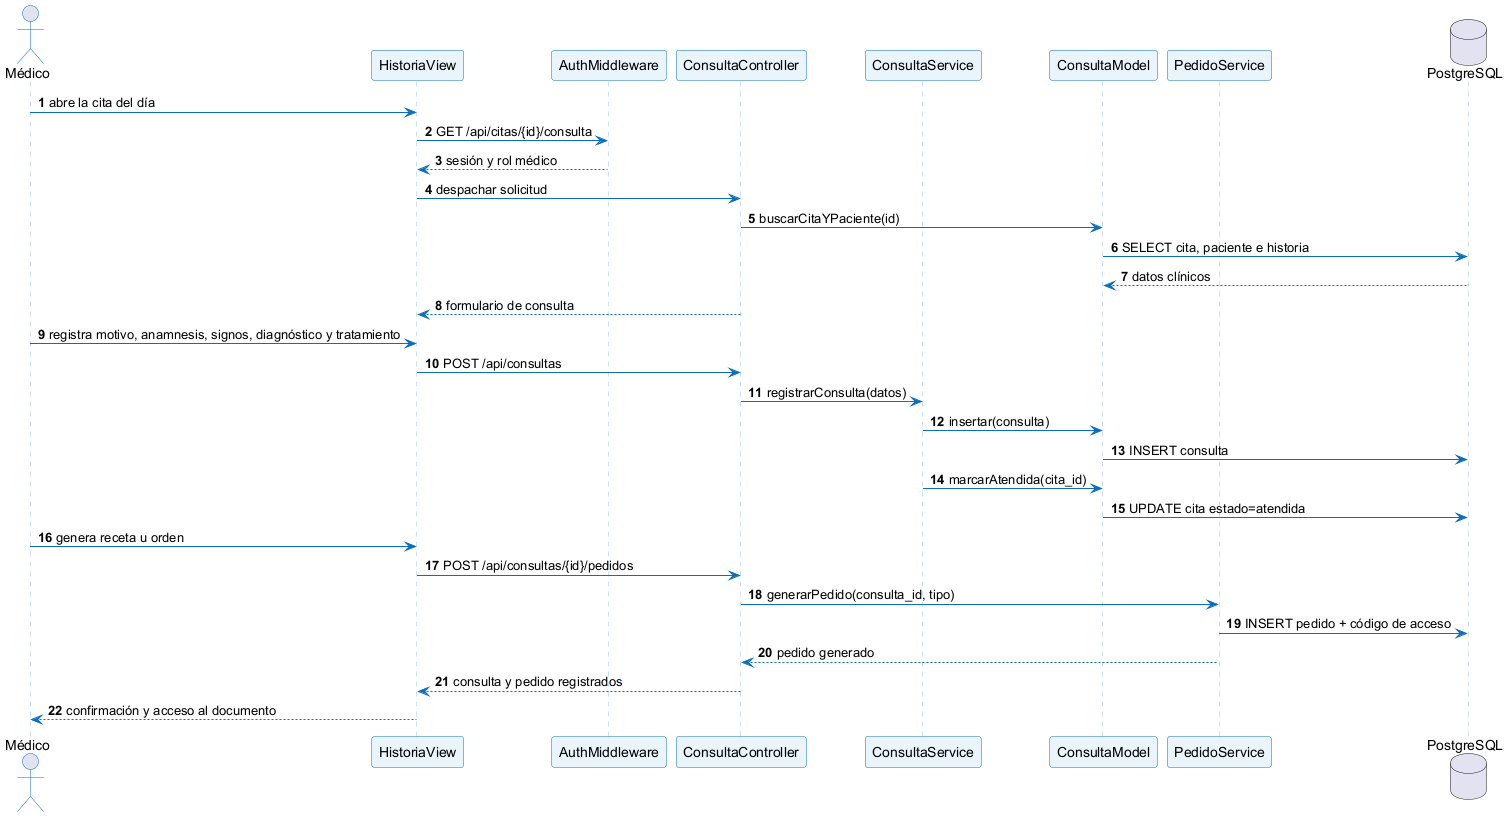

The diagram above was rendered by PlantUML. Its source (embedded in the PNG):
@startuml
skinparam defaultFontName Arial
skinparam shadowing false
skinparam sequence {
  ArrowColor #0A6EBD
  ActorBorderColor #0A6EBD
  LifeLineBorderColor #9CC3E5
  LifeLineBackgroundColor #F7FBFF
  ParticipantBorderColor #0A6EBD
  ParticipantBackgroundColor #EAF4FB
  FontSize 10
}
autonumber
actor "Médico" as MED
participant "HistoriaView" as V
participant "AuthMiddleware" as MW
participant "ConsultaController" as C
participant "ConsultaService" as S
participant "ConsultaModel" as M
participant "PedidoService" as PED
database "PostgreSQL" as DB
MED -> V : abre la cita del día
V -> MW : GET /api/citas/{id}/consulta
MW --> V : sesión y rol médico
V -> C : despachar solicitud
C -> M : buscarCitaYPaciente(id)
M -> DB : SELECT cita, paciente e historia
DB --> M : datos clínicos
C --> V : formulario de consulta
MED -> V : registra motivo, anamnesis, signos, diagnóstico y tratamiento
V -> C : POST /api/consultas
C -> S : registrarConsulta(datos)
S -> M : insertar(consulta)
M -> DB : INSERT consulta
S -> M : marcarAtendida(cita_id)
M -> DB : UPDATE cita estado=atendida
MED -> V : genera receta u orden
V -> C : POST /api/consultas/{id}/pedidos
C -> PED : generarPedido(consulta_id, tipo)
PED -> DB : INSERT pedido + código de acceso
PED --> C : pedido generado
C --> V : consulta y pedido registrados
V --> MED : confirmación y acceso al documento
@enduml